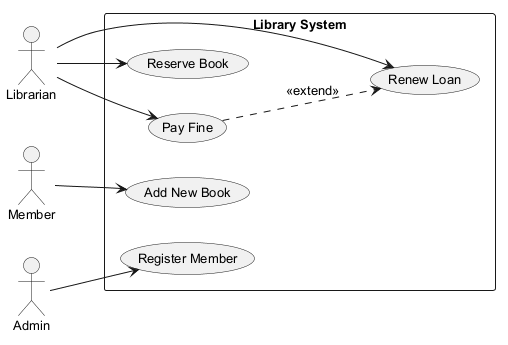

The diagram above was rendered by PlantUML. Its source (embedded in the PNG):
@startuml
skinparam backgroundColor #FFFFFF
skinparam classBackgroundColor #E8F4FA
skinparam classBorderColor #2C7DA0
skinparam defaultFontSize 13
left to right direction
actor "Librarian" as L
actor "Member" as M
actor "Admin" as A
rectangle "Library System" {
  usecase "Register Member" as UC_RegisterMember
  usecase "Add New Book" as UC_AddNewBook
  usecase "Renew Loan" as UC_RenewLoan
  usecase "Pay Fine" as UC_PayFine
  usecase "Reserve Book" as UC_ReserveBook
}
L --> UC_ReserveBook
L --> UC_RenewLoan
L --> UC_PayFine
M --> UC_AddNewBook
A --> UC_RegisterMember
UC_PayFine ..> UC_RenewLoan : <<extend>>
@enduml